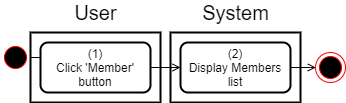

The diagram above was exported from draw.io. Its source (the exported page's mxGraphModel, read from the mxfile embedded in the PNG):
<mxGraphModel dx="920" dy="905" grid="1" gridSize="10" guides="1" tooltips="1" connect="1" arrows="1" fold="1" page="1" pageScale="1" pageWidth="850" pageHeight="1100" math="0" shadow="0">
  <root>
    <mxCell id="jdHMLPCEDnEoNoctRqnq-0" />
    <mxCell id="jdHMLPCEDnEoNoctRqnq-1" parent="jdHMLPCEDnEoNoctRqnq-0" />
    <mxCell id="68uSUS_95Gxz0DidC_eh-0" value="" style="rounded=0;whiteSpace=wrap;html=1;strokeWidth=2;" parent="jdHMLPCEDnEoNoctRqnq-1" vertex="1">
      <mxGeometry x="425" y="270" width="130" height="70" as="geometry" />
    </mxCell>
    <mxCell id="68uSUS_95Gxz0DidC_eh-1" value="" style="rounded=0;whiteSpace=wrap;html=1;strokeWidth=2;" parent="jdHMLPCEDnEoNoctRqnq-1" vertex="1">
      <mxGeometry x="285" y="270" width="130" height="70" as="geometry" />
    </mxCell>
    <mxCell id="68uSUS_95Gxz0DidC_eh-2" value="&lt;font style=&quot;font-size: 20px&quot;&gt;User&lt;/font&gt;" style="text;html=1;align=center;verticalAlign=middle;resizable=0;points=[];autosize=1;strokeColor=none;fillColor=none;" parent="jdHMLPCEDnEoNoctRqnq-1" vertex="1">
      <mxGeometry x="320" y="240" width="60" height="20" as="geometry" />
    </mxCell>
    <mxCell id="68uSUS_95Gxz0DidC_eh-3" value="&lt;font style=&quot;font-size: 20px&quot;&gt;System&lt;/font&gt;" style="text;html=1;align=center;verticalAlign=middle;resizable=0;points=[];autosize=1;strokeColor=none;fillColor=none;" parent="jdHMLPCEDnEoNoctRqnq-1" vertex="1">
      <mxGeometry x="450" y="240" width="80" height="20" as="geometry" />
    </mxCell>
    <mxCell id="68uSUS_95Gxz0DidC_eh-8" value="" style="edgeStyle=orthogonalEdgeStyle;rounded=0;orthogonalLoop=1;jettySize=auto;html=1;endArrow=open;endFill=0;" parent="jdHMLPCEDnEoNoctRqnq-1" source="68uSUS_95Gxz0DidC_eh-4" target="68uSUS_95Gxz0DidC_eh-6" edge="1">
      <mxGeometry relative="1" as="geometry" />
    </mxCell>
    <mxCell id="68uSUS_95Gxz0DidC_eh-4" value="v&amp;nbsp; &amp;nbsp; &amp;nbsp;" style="ellipse;html=1;shape=startState;fillColor=#000000;strokeColor=#ff0000;rounded=0;" parent="jdHMLPCEDnEoNoctRqnq-1" vertex="1">
      <mxGeometry x="255" y="280" width="30" height="30" as="geometry" />
    </mxCell>
    <mxCell id="68uSUS_95Gxz0DidC_eh-10" style="edgeStyle=orthogonalEdgeStyle;rounded=0;orthogonalLoop=1;jettySize=auto;html=1;endArrow=open;endFill=0;" parent="jdHMLPCEDnEoNoctRqnq-1" source="68uSUS_95Gxz0DidC_eh-6" target="68uSUS_95Gxz0DidC_eh-7" edge="1">
      <mxGeometry relative="1" as="geometry" />
    </mxCell>
    <mxCell id="68uSUS_95Gxz0DidC_eh-6" value="(1)&lt;br&gt;Click 'Member' button" style="rounded=1;whiteSpace=wrap;html=1;strokeWidth=2;" parent="jdHMLPCEDnEoNoctRqnq-1" vertex="1">
      <mxGeometry x="295" y="280" width="110" height="50" as="geometry" />
    </mxCell>
    <mxCell id="68uSUS_95Gxz0DidC_eh-9" style="edgeStyle=orthogonalEdgeStyle;rounded=0;orthogonalLoop=1;jettySize=auto;html=1;entryX=0.178;entryY=0.504;entryDx=0;entryDy=0;entryPerimeter=0;endArrow=open;endFill=0;" parent="jdHMLPCEDnEoNoctRqnq-1" source="68uSUS_95Gxz0DidC_eh-7" edge="1">
      <mxGeometry relative="1" as="geometry">
        <mxPoint x="570.34" y="305.12" as="targetPoint" />
      </mxGeometry>
    </mxCell>
    <mxCell id="68uSUS_95Gxz0DidC_eh-7" value="(2)&lt;br&gt;Display Members list" style="rounded=1;whiteSpace=wrap;html=1;strokeWidth=2;" parent="jdHMLPCEDnEoNoctRqnq-1" vertex="1">
      <mxGeometry x="435" y="280" width="110" height="50" as="geometry" />
    </mxCell>
    <mxCell id="SjGad95I3S8HCX6KkwcR-0" value="" style="ellipse;html=1;shape=endState;fillColor=#000000;strokeColor=#ff0000;" parent="jdHMLPCEDnEoNoctRqnq-1" vertex="1">
      <mxGeometry x="570" y="290" width="30" height="30" as="geometry" />
    </mxCell>
  </root>
</mxGraphModel>